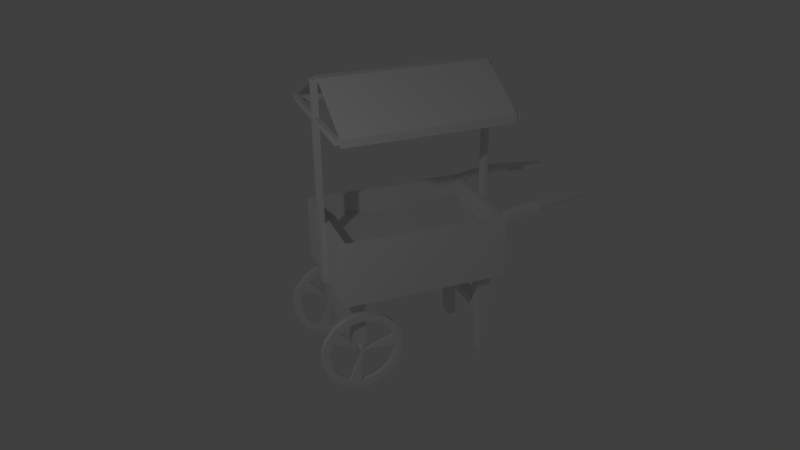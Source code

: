 # Source: marktstand3.blend  (saved by Blender 2.70.0; exported with 4.5.12 LTS)
import bpy
from mathutils import Matrix  # noqa: F401  (used for matrix-valued properties, if any)

bpy.ops.wm.read_factory_settings(use_empty=True)
scene = bpy.context.scene
scene.name = 'Scene'

# ---- collections
col_collection_1 = bpy.data.collections.new('Collection 1'); scene.collection.children.link(col_collection_1)

# ---- materials (node trees are filled in below, after node groups)
mat_material = bpy.data.materials.new('Material')
mat_material.alpha_threshold = 0.0
mat_material.use_transparent_shadow = False
mat_material.roughness = 0.5
mat_material.line_color = (0.0, 0.0, 0.0, 1.0)

# ---- material node trees

# ---- world
world_world = bpy.data.worlds.new('World'); scene.world = world_world
world_world.color = (0.05088, 0.05088, 0.05088)
world_world.use_sun_shadow = False
world_world.sun_shadow_jitter_overblur = 0.0
world_world.cycles.sampling_method = 'MANUAL'
world_world.cycles.sample_map_resolution = 256
world_world.light_settings.ao_factor = 0.09396

# ---- cameras
cam_camera = bpy.data.cameras.new('Camera')
cam_camera.clip_end = 100.0
cam_camera.lens = 35.0
cam_camera.sensor_width = 32.0
cam_camera.sensor_height = 18.0
cam_camera.ortho_scale = 7.314
cam_camera.dof.focus_distance = 0.0
cam_camera.dof.aperture_fstop = 128.0

# ---- lights
light_lamp = bpy.data.lights.new('Lamp', 'POINT')
light_lamp.transmission_factor = 0.0
light_lamp.cutoff_distance = 30.0
light_lamp.energy = 100.0
light_lamp.shadow_buffer_clip_start = 1.001
light_lamp.shadow_soft_size = 0.1
light_lamp.shadow_maximum_resolution = 0.006
light_lamp.use_absolute_resolution = True
light_lamp.cycles.use_multiple_importance_sampling = False

# ---- meshes
me_cube = bpy.data.meshes.new('Cube')
me_cube.from_pydata([(0.601, -0.2812, -1.025), (0.662, -0.2812, -1.025), (0.601, -0.308, -1.186), (0.662, -0.308, -1.186), (0.601, -0.3856, -1.33), (0.662, -0.3856, -1.33), (0.601, -0.5055, -1.44), (0.662, -0.5055, -1.44), (0.601, -0.6548, -1.505), (0.662, -0.6548, -1.505), (0.601, -0.8172, -1.519), (0.662, -0.8172, -1.519), (0.601, -0.9752, -1.479), (0.662, -0.9752, -1.479), (0.601, -1.112, -1.39), (0.662, -1.112, -1.39), (0.601, -1.212, -1.261), (0.662, -1.212, -1.261), (0.601, -1.265, -1.107), (0.662, -1.265, -1.107), (0.601, -1.265, -0.9439), (0.662, -1.265, -0.9439), (0.601, -1.212, -0.7897), (0.662, -1.212, -0.7897), (0.601, -1.112, -0.6611), (0.662, -1.112, -0.6611), (0.601, -0.9752, -0.572), (0.662, -0.9752, -0.572), (0.601, -0.8172, -0.532), (0.662, -0.8172, -0.532), (0.601, -0.6548, -0.5454), (0.662, -0.6548, -0.5454), (0.601, -0.5055, -0.6109), (0.662, -0.5055, -0.6109), (0.601, -0.3856, -0.7213), (0.662, -0.3856, -0.7213), (0.601, -0.308, -0.8646), (0.662, -0.308, -0.8646), (0.6563, -0.3748, -1.025), (0.6563, -0.3966, -1.156), (0.6563, -0.4595, -1.272), (0.6563, -0.5567, -1.361), (0.6563, -0.6778, -1.415), (0.6563, -0.8095, -1.425), (0.6563, -0.9376, -1.393), (0.6563, -1.048, -1.321), (0.6563, -1.129, -1.216), (0.6563, -1.172, -1.091), (0.6563, -1.172, -0.9593), (0.6563, -1.129, -0.8343), (0.6563, -1.048, -0.73), (0.6563, -0.9376, -0.6578), (0.6563, -0.8095, -0.6253), (0.6563, -0.6778, -0.6362), (0.6563, -0.5567, -0.6893), (0.6563, -0.4595, -0.7788), (0.6563, -0.3966, -0.8951), (0.6068, -0.3748, -1.025), (0.6068, -0.3966, -1.156), (0.6068, -0.4595, -1.272), (0.6068, -0.5567, -1.361), (0.6068, -0.6778, -1.415), (0.6068, -0.8095, -1.425), (0.6068, -0.9376, -1.393), (0.6068, -1.048, -1.321), (0.6068, -1.129, -1.216), (0.6068, -1.172, -1.091), (0.6068, -1.172, -0.9593), (0.6068, -1.129, -0.8343), (0.6068, -1.048, -0.73), (0.6068, -0.9376, -0.6578), (0.6068, -0.8095, -0.6253), (0.6068, -0.6778, -0.6362), (0.6068, -0.5567, -0.6893), (0.6068, -0.4595, -0.7788), (0.6068, -0.3966, -0.8951), (0.642, -0.7327, -1.025), (0.642, -0.7351, -1.04), (0.642, -0.7419, -1.052), (0.642, -0.7525, -1.062), (0.642, -0.7656, -1.068), (0.642, -0.7799, -1.069), (0.642, -0.7938, -1.065), (0.642, -0.8058, -1.057), (0.642, -0.8146, -1.046), (0.642, -0.8193, -1.033), (0.642, -0.8193, -1.018), (0.642, -0.8146, -1.005), (0.642, -0.8058, -0.9933), (0.642, -0.7938, -0.9855), (0.642, -0.7799, -0.982), (0.642, -0.7656, -0.9832), (0.642, -0.7525, -0.9889), (0.642, -0.7419, -0.9986), (0.642, -0.7351, -1.011), (0.6145, -0.7327, -1.025), (0.6145, -0.7351, -1.04), (0.6145, -0.7419, -1.052), (0.6145, -0.7525, -1.062), (0.6145, -0.7656, -1.068), (0.6145, -0.7799, -1.069), (0.6145, -0.7938, -1.065), (0.6145, -0.8058, -1.057), (0.6145, -0.8146, -1.046), (0.6145, -0.8193, -1.033), (0.6145, -0.8193, -1.018), (0.6145, -0.8146, -1.005), (0.6145, -0.8058, -0.9933), (0.6145, -0.7938, -0.9855), (0.6145, -0.7799, -0.982), (0.6145, -0.7656, -0.9832), (0.6145, -0.7525, -0.9889), (0.6145, -0.7419, -0.9986), (0.6145, -0.7351, -1.011), (-0.003172, -0.7327, -1.025), (-0.003172, -0.7351, -1.04), (-0.003172, -0.7419, -1.052), (-0.003172, -0.7525, -1.062), (-0.003172, -0.7656, -1.068), (-0.003172, -0.7799, -1.069), (-0.003172, -0.7938, -1.065), (-0.003172, -0.8058, -1.057), (-0.003172, -0.8146, -1.046), (-0.003172, -0.8193, -1.033), (-0.003172, -0.8193, -1.018), (-0.003172, -0.8146, -1.005), (-0.003172, -0.8058, -0.9933), (-0.003172, -0.7938, -0.9855), (-0.003172, -0.7799, -0.982), (-0.003172, -0.7656, -0.9832), (-0.003172, -0.7525, -0.9889), (-0.003172, -0.7419, -0.9986), (-0.003172, -0.7351, -1.011), (0.601, -0.2812, -1.025), (0.601, -0.308, -1.186), (0.662, -0.308, -1.186), (0.662, -0.2812, -1.025), (0.601, -0.3856, -1.33), (0.662, -0.3856, -1.33), (0.601, -0.5055, -1.44), (0.662, -0.5055, -1.44), (0.601, -0.6548, -1.505), (0.662, -0.6548, -1.505), (0.601, -0.8172, -1.519), (0.662, -0.8172, -1.519), (0.601, -0.9752, -1.479), (0.662, -0.9752, -1.479), (0.601, -1.112, -1.39), (0.662, -1.112, -1.39), (0.601, -1.212, -1.261), (0.662, -1.212, -1.261), (0.601, -1.265, -1.107), (0.662, -1.265, -1.107), (0.601, -1.265, -0.9439), (0.662, -1.265, -0.9439), (0.601, -1.212, -0.7897), (0.662, -1.212, -0.7897), (0.601, -1.112, -0.6611), (0.662, -1.112, -0.6611), (0.601, -0.9752, -0.572), (0.662, -0.9752, -0.572), (0.601, -0.8172, -0.532), (0.662, -0.8172, -0.532), (0.601, -0.6548, -0.5454), (0.662, -0.6548, -0.5454), (0.601, -0.5055, -0.6109), (0.662, -0.5055, -0.6109), (0.601, -0.3856, -0.7213), (0.662, -0.3856, -0.7213), (0.601, -0.308, -0.8646), (0.662, -0.308, -0.8646), (0.6563, -0.3966, -1.156), (0.6563, -0.3748, -1.025), (0.6563, -0.3748, -1.025), (0.6563, -0.4595, -1.272), (0.6563, -0.5567, -1.361), (0.6563, -0.6778, -1.415), (0.6563, -0.8095, -1.425), (0.6563, -0.8095, -1.425), (0.6563, -1.048, -1.321), (0.6563, -0.9376, -1.393), (0.6563, -0.9376, -1.393), (0.6563, -1.129, -1.216), (0.6563, -1.172, -1.091), (0.6563, -1.172, -0.9593), (0.6563, -1.129, -0.8343), (0.6563, -1.129, -0.8343), (0.6563, -0.9376, -0.6578), (0.6563, -1.048, -0.73), (0.6563, -1.048, -0.73), (0.6563, -0.8095, -0.6253), (0.6563, -0.6778, -0.6362), (0.6563, -0.5567, -0.6893), (0.6563, -0.4595, -0.7788), (0.6563, -0.3966, -0.8951), (0.6563, -0.3966, -0.8951), (0.6068, -0.3748, -1.025), (0.6068, -0.3748, -1.025), (0.6068, -0.3966, -1.156), (0.6068, -0.4595, -1.272), (0.6068, -0.5567, -1.361), (0.6068, -0.6778, -1.415), (0.6068, -0.8095, -1.425), (0.6068, -0.8095, -1.425), (0.6068, -0.9376, -1.393), (0.6068, -0.9376, -1.393), (0.6068, -1.048, -1.321), (0.6068, -1.129, -1.216), (0.6068, -1.172, -1.091), (0.6068, -1.172, -0.9593), (0.6068, -1.129, -0.8343), (0.6068, -1.129, -0.8343), (0.6068, -1.048, -0.73), (0.6068, -1.048, -0.73), (0.6068, -0.9376, -0.6578), (0.6068, -0.8095, -0.6253), (0.6068, -0.6778, -0.6362), (0.6068, -0.5567, -0.6893), (0.6068, -0.4595, -0.7788), (0.6068, -0.3966, -0.8951), (0.6068, -0.3966, -0.8951), (0.6145, -0.7938, -1.065), (0.6145, -0.7938, -1.065), (0.6145, -0.7938, -1.065), (0.6145, -0.7938, -1.065), (0.642, -0.8146, -1.005), (0.642, -0.8146, -1.005), (0.642, -0.8146, -1.005), (0.642, -0.8146, -1.005), (0.642, -0.7938, -1.065), (0.642, -0.7938, -1.065), (0.642, -0.7938, -1.065), (0.642, -0.7938, -1.065), (0.6145, -0.8058, -0.9933), (0.6145, -0.8058, -0.9933), (0.6145, -0.8058, -0.9933), (0.6145, -0.8058, -0.9933), (0.642, -0.7351, -1.04), (0.642, -0.7327, -1.025), (0.642, -0.7327, -1.025), (0.642, -0.7327, -1.025), (0.642, -0.7327, -1.025), (0.642, -0.7419, -1.052), (0.642, -0.7525, -1.062), (0.642, -0.7656, -1.068), (0.642, -0.7799, -1.069), (0.642, -0.7799, -1.069), (0.642, -0.7799, -1.069), (0.642, -0.7799, -1.069), (0.642, -0.8058, -1.057), (0.642, -0.8146, -1.046), (0.642, -0.8193, -1.033), (0.642, -0.8193, -1.018), (0.642, -0.8058, -0.9933), (0.642, -0.8058, -0.9933), (0.642, -0.8058, -0.9933), (0.642, -0.8058, -0.9933), (0.642, -0.7938, -0.9855), (0.642, -0.7799, -0.982), (0.642, -0.7656, -0.9832), (0.642, -0.7525, -0.9889), (0.642, -0.7419, -0.9986), (0.642, -0.7351, -1.011), (0.642, -0.7351, -1.011), (0.642, -0.7351, -1.011), (0.642, -0.7351, -1.011), (0.6145, -0.7327, -1.025), (0.6145, -0.7327, -1.025), (0.6145, -0.7327, -1.025), (0.6145, -0.7327, -1.025), (0.6145, -0.7351, -1.04), (0.6145, -0.7419, -1.052), (0.6145, -0.7525, -1.062), (0.6145, -0.7656, -1.068), (0.6145, -0.7799, -1.069), (0.6145, -0.7799, -1.069), (0.6145, -0.7799, -1.069), (0.6145, -0.7799, -1.069), (0.6145, -0.8058, -1.057), (0.6145, -0.8146, -1.046), (0.6145, -0.8193, -1.033), (0.6145, -0.8193, -1.018), (0.6145, -0.8146, -1.005), (0.6145, -0.8146, -1.005), (0.6145, -0.8146, -1.005), (0.6145, -0.8146, -1.005), (0.6145, -0.7938, -0.9855), (0.6145, -0.7799, -0.982), (0.6145, -0.7656, -0.9832), (0.6145, -0.7525, -0.9889), (0.6145, -0.7419, -0.9986), (0.6145, -0.7351, -1.011), (0.6145, -0.7351, -1.011), (0.6145, -0.7351, -1.011), (0.6145, -0.7351, -1.011), (0.6781, 0.9889, -0.385), (0.6781, -0.9889, -0.385), (0.0, -0.9889, -0.385), (0.0, 0.9889, -0.385), (0.6781, 0.9889, 0.385), (0.6781, -0.9889, 0.385), (0.0, -0.9889, 0.385), (0.0, 0.9889, 0.385), (0.6208, 0.9238, 0.385), (0.6208, -0.9238, 0.385), (0.0, -0.9238, 0.385), (0.0, 0.9238, 0.385), (0.6208, 0.9238, 0.1153), (0.6208, -0.9238, 0.1153), (0.0, -0.9238, 0.1153), (0.0, 0.9238, 0.1153), (0.06291, 0.9889, -0.385), (0.06291, -0.9889, -0.385), (0.06291, 0.9889, 0.385), (0.06291, -0.9889, 0.385), (0.05437, 0.9238, 0.385), (0.05437, -0.9238, 0.385), (0.05437, 0.9238, 0.1153), (0.05437, -0.9238, 0.1153), (0.0, -1.043, -0.385), (0.0, -1.043, 0.385), (0.06291, -1.043, -0.385), (0.06291, -1.043, 0.385), (0.0, 1.037, -0.385), (0.0, 1.037, 0.385), (0.06291, 1.037, -0.385), (0.06291, 1.037, 0.385), (0.0, -0.9889, 2.02), (0.0, 0.9889, 2.02), (0.06291, 0.9889, 2.02), (0.06291, -0.9889, 2.02), (0.0, -1.043, 2.02), (0.06291, -1.043, 2.02), (0.0, 1.037, 2.02), (0.06291, 1.037, 2.02), (0.0, -0.9889, 2.064), (0.0, 0.9889, 2.064), (0.06291, 0.9889, 2.064), (0.06291, -0.9889, 2.064), (0.0, -1.043, 2.064), (0.06291, -1.043, 2.064), (0.0, 1.037, 2.064), (0.06291, 1.037, 2.064), (0.06291, -1.043, 1.658), (0.06291, -1.043, 1.594), (0.06291, -0.9889, 1.594), (0.06291, -0.9889, 1.658), (0.0, -1.043, 1.658), (0.0, -1.043, 1.594), (0.0, -0.9889, 1.594), (0.0, -0.9889, 1.658), (0.06291, 0.9889, 1.658), (0.06291, 0.9889, 1.594), (0.06291, 1.037, 1.594), (0.06291, 1.037, 1.658), (0.0, 1.037, 1.594), (0.0, 1.037, 1.658), (0.0, 0.9889, 1.658), (0.0, 0.9889, 1.594), (0.7034, -1.043, 1.658), (0.7034, -1.043, 1.594), (0.7034, -0.9889, 1.594), (0.7034, -0.9889, 1.658), (0.7034, 0.9889, 1.658), (0.7034, 0.9889, 1.594), (0.7034, 1.037, 1.594), (0.7034, 1.037, 1.658), (0.7983, -1.043, 1.658), (0.7983, -1.043, 1.594), (0.7983, -0.9889, 1.594), (0.7983, -0.9889, 1.658), (0.7983, 0.9889, 1.658), (0.7983, 0.9889, 1.594), (0.7983, 1.037, 1.594), (0.7983, 1.037, 1.658), (0.6781, 0.9889, 0.3114), (0.6781, -0.9889, 0.3114), (0.06291, -0.9889, 0.3114), (0.06291, 0.9889, 0.3114), (0.0, -1.043, 0.3114), (0.06291, -1.043, 0.3114), (0.0, 1.037, 0.3114), (0.06291, 1.037, 0.3114), (0.5713, 0.9889, -0.385), (0.5713, -0.9889, -0.385), (0.5349, 0.9889, 0.385), (0.5713, -0.9889, 0.385), (0.5224, 0.9238, 0.385), (0.5224, -0.9238, 0.385), (0.5224, 0.9238, 0.1153), (0.5224, -0.9238, 0.1153), (0.5713, -0.9889, 0.3114), (0.5349, 0.9889, 0.3114), (0.6781, 1.26, 0.4268), (0.6781, 1.26, 0.3532), (0.5349, 1.26, 0.4268), (0.5349, 1.26, 0.3532), (0.6781, 1.436, 0.4521), (0.6781, 1.436, 0.3785), (0.5349, 1.436, 0.4521), (0.5349, 1.436, 0.3785), (0.5594, 2.09, 0.4355), (0.5594, 2.09, 0.3951), (0.469, 2.09, 0.4355), (0.469, 2.09, 0.3951), (0.6781, 0.8609, -0.385), (0.6781, -0.8609, -0.385), (0.0, -0.8609, -0.385), (0.0, 0.8609, -0.385), (0.6781, 0.8609, 0.385), (0.6781, -0.8609, 0.385), (0.6208, 0.8042, 0.385), (0.6208, -0.8042, 0.385), (0.6208, 0.8042, 0.1153), (0.6208, -0.8042, 0.1153), (0.0, -0.8042, 0.1153), (0.0, 0.8042, 0.1153), (0.06291, -0.8609, -0.385), (0.06291, 0.8609, -0.385), (0.05437, 0.8042, 0.1153), (0.05437, -0.8042, 0.1153), (0.6781, 0.8609, 0.3114), (0.6781, -0.8609, 0.3114), (0.5713, -0.8609, -0.385), (0.5713, 0.8609, -0.385), (0.5224, 0.8042, 0.1153), (0.5224, -0.8042, 0.1153), (0.6781, -0.7061, -0.385), (0.6781, 0.7062, -0.385), (0.0, 0.7062, -0.385), (0.0, -0.7061, -0.385), (0.6781, -0.7062, 0.385), (0.6781, 0.7061, 0.385), (0.6208, -0.6597, 0.385), (0.6208, 0.6596, 0.385), (0.6208, -0.6597, 0.1153), (0.6208, 0.6596, 0.1153), (0.0, 0.6596, 0.1153), (0.0, -0.6596, 0.1153), (0.06291, 0.7062, -0.385), (0.06291, -0.7061, -0.385), (0.05437, -0.6596, 0.1153), (0.05437, 0.6596, 0.1153), (0.6781, -0.7062, 0.3114), (0.6781, 0.7061, 0.3114), (0.5713, 0.7062, -0.385), (0.5713, -0.7061, -0.385), (0.5224, -0.6596, 0.1153), (0.5224, 0.6596, 0.1153), (0.3977, -0.9889, 0.3114), (0.3977, 0.9889, 0.3114), (0.3977, 0.9889, -0.385), (0.3977, -0.9889, -0.385), (0.3977, 0.9889, 0.385), (0.3977, -0.9889, 0.385), (0.3626, 0.9238, 0.385), (0.3626, -0.9238, 0.385), (0.3626, 0.9238, 0.1153), (0.3626, -0.9238, 0.1153), (0.3977, 0.8609, -0.385), (0.3977, -0.8609, -0.385), (0.3626, 0.8042, 0.1153), (0.3626, -0.8042, 0.1153), (0.3977, 0.7062, -0.385), (0.3977, -0.7061, -0.385), (0.3626, 0.6596, 0.1153), (0.3626, -0.6596, 0.1153), (0.5713, -0.8025, -1.103), (0.5713, 0.8609, -1.5), (0.5713, 0.7653, -1.5), (0.5713, -0.7061, -1.103), (0.3977, 0.8609, -1.5), (0.3977, -0.8025, -1.103), (0.3977, 0.7653, -1.5), (0.3977, -0.7061, -1.103), (0.3977, 0.7456, -0.9545), (0.3977, 0.7259, -0.8281), (0.3977, 0.8609, -0.8281), (0.3977, 0.8609, -0.9545), (0.5713, 0.7456, -0.9545), (0.5713, 0.7259, -0.8281), (0.5713, 0.8609, -0.8281), (0.5713, 0.8609, -0.9545), (0.3977, -0.8609, -0.9545), (0.3977, -0.8609, -0.8281), (0.3977, -0.7061, -0.8281), (0.3977, -0.7061, -0.9545), (0.5713, -0.7061, -0.8281), (0.5713, -0.7061, -0.9545), (0.5713, -0.8609, -0.9545), (0.5713, -0.8609, -0.8281), (0.0, 0.7456, -0.9545), (0.0, 0.7259, -0.8281), (0.0, 0.8609, -0.8281), (0.0, 0.8609, -0.9545), (0.0, -0.8609, -0.9545), (0.0, -0.8609, -0.8281), (0.0, -0.7061, -0.8281), (0.0, -0.7061, -0.9545), (0.0, -0.9889, 2.076), (0.0, 0.9889, 2.076), (0.06291, 0.9889, 2.076), (0.06291, -0.9889, 2.076), (0.8035, 0.9889, 1.655), (0.8035, -0.9889, 1.655), (0.8117, 0.9889, 1.657), (0.8117, -0.9889, 1.657), (0.8001, 0.9889, 1.566), (0.8001, -0.9889, 1.566), (0.8103, 0.9889, 1.56), (0.8103, -0.9889, 1.56)], [], [(0, 1, 3, 2), (2, 3, 5, 4), (4, 5, 7, 6), (6, 7, 9, 8), (8, 9, 11, 10), (10, 11, 13, 12), (12, 13, 15, 14), (14, 15, 17, 16), (16, 17, 19, 18), (18, 19, 21, 20), (20, 21, 23, 22), (22, 23, 25, 24), (24, 25, 27, 26), (26, 27, 29, 28), (28, 29, 31, 30), (30, 31, 33, 32), (32, 33, 35, 34), (158, 156, 49, 50), (36, 37, 1, 0), (34, 35, 37, 36), (141, 143, 62, 61), (142, 140, 41, 42), (164, 162, 52, 53), (170, 168, 55, 56), (148, 146, 44, 45), (154, 152, 47, 48), (138, 135, 39, 40), (160, 158, 50, 51), (144, 142, 42, 43), (166, 164, 53, 54), (136, 170, 56, 38), (135, 136, 38, 39), (150, 148, 45, 46), (156, 154, 48, 49), (140, 138, 40, 41), (162, 160, 51, 52), (168, 166, 54, 55), (146, 144, 43, 44), (152, 150, 46, 47), (283, 87, 185, 210), (163, 165, 73, 72), (169, 133, 57, 75), (133, 134, 58, 57), (147, 149, 65, 64), (153, 155, 68, 67), (137, 139, 60, 59), (159, 161, 71, 70), (165, 167, 74, 73), (143, 145, 63, 62), (149, 151, 66, 65), (155, 157, 69, 68), (139, 141, 61, 60), (161, 163, 72, 71), (167, 169, 75, 74), (145, 147, 64, 63), (151, 153, 67, 66), (134, 137, 59, 58), (157, 159, 70, 69), (82, 101, 204, 180), (247, 177, 202, 276), (212, 188, 255, 107), (194, 219, 292, 263), (195, 193, 218, 220), (193, 192, 217, 218), (192, 191, 216, 217), (191, 190, 215, 216), (231, 246, 275, 223), (81, 80, 99, 100), (83, 230, 222, 102), (84, 83, 102, 103), (85, 84, 103, 104), (86, 85, 104, 105), (225, 86, 105, 106), (254, 228, 285, 235), (89, 253, 234, 108), (90, 89, 108, 109), (91, 90, 109, 110), (92, 91, 110, 111), (93, 92, 111, 112), (94, 93, 112, 113), (80, 79, 98, 99), (79, 78, 97, 98), (78, 77, 96, 97), (77, 76, 95, 96), (239, 265, 294, 267), (190, 187, 214, 215), (187, 189, 213, 214), (50, 49, 226, 88), (186, 184, 209, 211), (171, 172, 196, 198), (38, 56, 262, 238), (174, 171, 198, 199), (184, 183, 208, 209), (175, 174, 199, 200), (68, 69, 233, 282), (75, 57, 266, 291), (183, 182, 207, 208), (44, 43, 245, 229), (182, 179, 206, 207), (176, 175, 200, 201), (179, 181, 205, 206), (178, 176, 201, 203), (62, 63, 221, 274), (173, 241, 269, 197), (237, 240, 264, 261, 260, 259, 258, 257, 256, 227, 252, 251, 250, 249, 232, 248, 244, 243, 242), (289, 290, 131, 130), (277, 224, 120, 119), (272, 273, 118, 117), (287, 288, 129, 128), (270, 271, 116, 115), (236, 286, 127, 126), (281, 284, 125, 124), (279, 280, 123, 122), (290, 293, 132, 131), (224, 278, 121, 120), (273, 277, 119, 118), (288, 289, 130, 129), (271, 272, 117, 116), (286, 287, 128, 127), (268, 270, 115, 114), (284, 236, 126, 125), (280, 281, 124, 123), (293, 268, 114, 132), (278, 279, 122, 121), (417, 312, 297, 407), (386, 300, 304, 388), (422, 410, 300, 376), (377, 314, 322, 380), (378, 311, 325, 382), (388, 304, 308, 390), (313, 302, 306, 315), (409, 299, 303, 411), (420, 415, 309, 318), (315, 306, 310, 317), (411, 303, 307, 413), (460, 452, 312, 417), (301, 314, 316, 305), (449, 454, 314, 377), (450, 451, 311, 378), (305, 316, 318, 309), (453, 313, 315, 455), (462, 420, 318, 458), (455, 315, 317, 457), (380, 322, 320, 379), (354, 356, 333, 334), (297, 312, 321, 319), (382, 325, 323, 381), (351, 354, 334, 329), (311, 298, 323, 325), (334, 333, 341, 342), (329, 334, 342, 337), (343, 346, 330, 332), (347, 343, 332, 331), (346, 350, 327, 330), (357, 351, 329, 328), (338, 335, 339, 340), (336, 337, 342, 341), (332, 330, 338, 340), (331, 332, 340, 339), (328, 329, 330, 327), (337, 501, 505, 503), (337, 338, 330, 329), (322, 314, 345, 344), (352, 353, 365, 364), (320, 322, 344, 348), (348, 344, 343, 347), (314, 301, 349, 345), (345, 349, 350, 346), (326, 324, 355, 353), (353, 355, 356, 354), (313, 326, 353, 352), (354, 351, 363, 366), (302, 313, 352, 358), (358, 352, 351, 357), (364, 365, 373, 372), (366, 363, 371, 374), (353, 354, 366, 365), (351, 352, 364, 363), (346, 343, 359, 362), (344, 345, 361, 360), (345, 346, 362, 361), (343, 344, 360, 359), (368, 369, 370, 367), (372, 373, 374, 371), (365, 366, 374, 373), (363, 364, 372, 371), (362, 359, 367, 370), (360, 361, 369, 368), (361, 362, 370, 369), (359, 360, 368, 367), (364, 361, 362, 363), (369, 361, 364, 372), (362, 370, 371, 363), (370, 369, 372, 371), (406, 422, 376, 296), (312, 377, 380, 321), (313, 378, 382, 326), (452, 449, 377, 312), (453, 450, 378, 313), (321, 380, 379, 319), (326, 382, 381, 324), (454, 386, 388, 456), (456, 388, 390, 458), (406, 296, 384, 423), (376, 300, 386, 391), (375, 295, 383, 392), (299, 385, 387, 303), (414, 426, 390, 308), (303, 387, 389, 307), (296, 376, 391, 384), (392, 385, 395, 396), (396, 395, 399, 400), (375, 392, 396, 394), (385, 299, 393, 395), (299, 375, 394, 393), (400, 399, 403, 404), (394, 396, 400, 398), (395, 393, 397, 399), (393, 394, 398, 397), (401, 402, 404, 403), (398, 400, 404, 402), (399, 397, 401, 403), (397, 398, 402, 401), (311, 418, 408, 298), (440, 417, 407, 430), (375, 299, 409, 421), (443, 431, 410, 422), (300, 410, 412, 304), (432, 409, 411, 434), (317, 310, 416, 419), (441, 438, 415, 420), (304, 412, 414, 308), (434, 411, 413, 436), (451, 459, 418, 311), (464, 460, 417, 440), (457, 317, 419, 461), (466, 441, 420, 462), (295, 375, 421, 405), (427, 443, 422, 406), (295, 405, 424, 383), (427, 406, 423, 446), (307, 389, 425, 413), (435, 447, 426, 414), (418, 439, 429, 408), (439, 440, 430, 429), (421, 409, 432, 444), (444, 432, 431, 443), (410, 431, 433, 412), (431, 432, 434, 433), (419, 416, 437, 442), (442, 437, 438, 441), (412, 433, 435, 414), (433, 434, 436, 435), (459, 463, 439, 418), (463, 464, 440, 439), (461, 419, 442, 465), (465, 442, 441, 466), (405, 421, 444, 428), (428, 444, 443, 427), (405, 428, 445, 424), (428, 427, 446, 445), (413, 425, 448, 436), (436, 448, 447, 435), (423, 384, 452, 460), (391, 386, 454, 449), (392, 383, 451, 450), (385, 453, 455, 387), (426, 462, 458, 390), (387, 455, 457, 389), (384, 391, 449, 452), (385, 392, 450, 453), (314, 454, 456, 316), (316, 456, 458, 318), (383, 424, 459, 451), (483, 486, 474, 472), (389, 457, 461, 425), (447, 466, 462, 426), (475, 478, 471, 473), (445, 446, 464, 463), (425, 461, 465, 448), (448, 465, 466, 447), (470, 467, 472, 474), (468, 469, 473, 471), (486, 488, 470, 474), (479, 475, 473, 469), (489, 483, 472, 467), (478, 482, 468, 471), (482, 479, 469, 468), (488, 489, 467, 470), (463, 459, 477, 476), (484, 485, 497, 496), (445, 463, 476, 480), (480, 476, 475, 479), (459, 424, 481, 477), (477, 481, 482, 478), (424, 445, 480, 481), (481, 480, 479, 482), (460, 464, 485, 484), (486, 483, 495, 498), (464, 446, 487, 485), (485, 487, 488, 486), (423, 460, 484, 490), (490, 484, 483, 489), (446, 423, 490, 487), (487, 490, 489, 488), (485, 486, 498, 497), (483, 484, 496, 495), (478, 475, 491, 494), (476, 477, 493, 492), (477, 478, 494, 493), (475, 476, 492, 491), (500, 499, 502, 501), (335, 338, 502, 499), (337, 336, 500, 501), (503, 505, 509, 507), (501, 502, 506, 505), (502, 338, 504, 506), (338, 337, 503, 504), (508, 507, 509, 510), (505, 506, 510, 509), (506, 504, 508, 510), (504, 503, 507, 508)])
me_cube.polygons.foreach_set('use_smooth', [1, 1, 1, 1, 1, 1, 1, 1, 1, 1, 1, 1, 1, 1, 1, 1, 1, 1, 1, 1, 1, 1, 1, 1, 1, 1, 1, 1, 1, 1, 1, 1, 1, 1, 1, 1, 1, 1, 1, 1, 1, 1, 1, 1, 1, 1, 1, 1, 1, 1, 1, 1, 1, 1, 1, 1, 1, 1, 1, 1, 1, 1, 1, 1, 1, 1, 1, 1, 1, 1, 1, 1, 1, 1, 1, 1, 1, 1, 1, 1, 1, 1, 1, 1, 1, 1, 1, 1, 1, 1, 1, 1, 1, 1, 1, 1, 1, 1, 1, 1, 1, 1, 1, 1, 1, 1, 1, 1, 1, 1, 1, 1, 1, 1, 1, 1, 1, 1, 1, 1, 1, 1, 1, 1, 0, 0, 0, 0, 0, 0, 0, 0, 0, 0, 0, 0, 0, 0, 0, 0, 0, 0, 0, 0, 0, 0, 0, 0, 0, 0, 0, 0, 0, 0, 0, 0, 0, 0, 0, 0, 0, 0, 0, 0, 0, 0, 0, 0, 0, 0, 0, 0, 0, 0, 0, 0, 0, 0, 0, 0, 0, 0, 0, 0, 0, 0, 0, 0, 0, 0, 0, 0, 0, 0, 0, 0, 0, 0, 0, 0, 0, 0, 0, 0, 0, 0, 0, 0, 0, 0, 0, 0, 0, 0, 0, 0, 0, 0, 0, 0, 0, 0, 0, 0, 0, 0, 0, 0, 0, 0, 0, 0, 0, 0, 0, 0, 0, 0, 0, 0, 0, 0, 0, 0, 0, 0, 0, 0, 0, 0, 0, 0, 0, 0, 0, 0, 0, 0, 0, 0, 0, 0, 0, 0, 0, 0, 0, 0, 0, 0, 0, 0, 0, 0, 0, 0, 0, 0, 0, 0, 0, 0, 0, 0, 0, 0, 0, 0, 0, 0, 0, 0, 0, 0, 0, 0, 0, 0, 0, 0, 0, 0, 0, 0, 0, 0, 0, 0, 0, 0, 0, 0, 0, 0, 0, 0, 0, 0, 0, 0, 0, 0])
me_cube.materials.append(mat_material)
me_cube.use_remesh_preserve_volume = False
me_cube.use_remesh_preserve_attributes = False
me_cube.use_mirror_vertex_groups = False
me_cube.update()

# ---- objects
ob_cube = bpy.data.objects.new('Cube', me_cube)
ob_lamp = bpy.data.objects.new('Lamp', light_lamp)
ob_camera = bpy.data.objects.new('Camera', cam_camera)

# ---- transforms, parenting, visibility, modifiers, constraints
ob_cube.location = (0.0, 0.0, 1.523)
ob_cube.lock_rotations_4d = False
ob_cube.empty_display_type = 'ARROWS'
ob_cube.lineart.crease_threshold = 0.0
_m = ob_cube.modifiers.new('Mirror', 'MIRROR')
_m.use_clip = True
ob_lamp.location = (4.076, -4.694, 5.904)
ob_lamp.rotation_euler = (0.6503, 0.05522, 1.866)
ob_lamp.lock_rotations_4d = False
ob_lamp.empty_display_type = 'ARROWS'
ob_lamp.color = (0.0, 0.0, 0.0, 0.0)
ob_lamp.lineart.crease_threshold = 0.0
ob_camera.location = (8.674, -3.317, 6.298)
ob_camera.rotation_euler = (1.109, 0.01082, 1.206)
ob_camera.lock_rotations_4d = False
ob_camera.empty_display_type = 'ARROWS'
ob_camera.color = (0.0, 0.0, 0.0, 0.0)
ob_camera.display_type = 'WIRE'
ob_camera.lineart.crease_threshold = 0.0

# ---- collection membership
col_collection_1.objects.link(ob_cube)
col_collection_1.objects.link(ob_lamp)
col_collection_1.objects.link(ob_camera)

# ---- scene / render settings (as saved in the file)
scene.camera = ob_camera
scene.frame_start = 1; scene.frame_end = 250; scene.frame_set(1)
scene.render.engine = 'BLENDER_EEVEE_NEXT'
scene.render.resolution_percentage = 81
scene.render.dither_intensity = 0.0
scene.cycles.use_denoising = False
scene.cycles.samples = 10
scene.cycles.sampling_pattern = 'TABULATED_SOBOL'
scene.cycles.light_sampling_threshold = 0.0
scene.cycles.use_adaptive_sampling = False
scene.cycles.use_light_tree = False
scene.cycles.blur_glossy = 0.0
scene.cycles.volume_bounces = 1
scene.cycles.pixel_filter_type = 'GAUSSIAN'
scene.cycles.sample_clamp_indirect = 0.0
scene.view_settings.view_transform = 'Standard'
bpy.context.view_layer.update()
